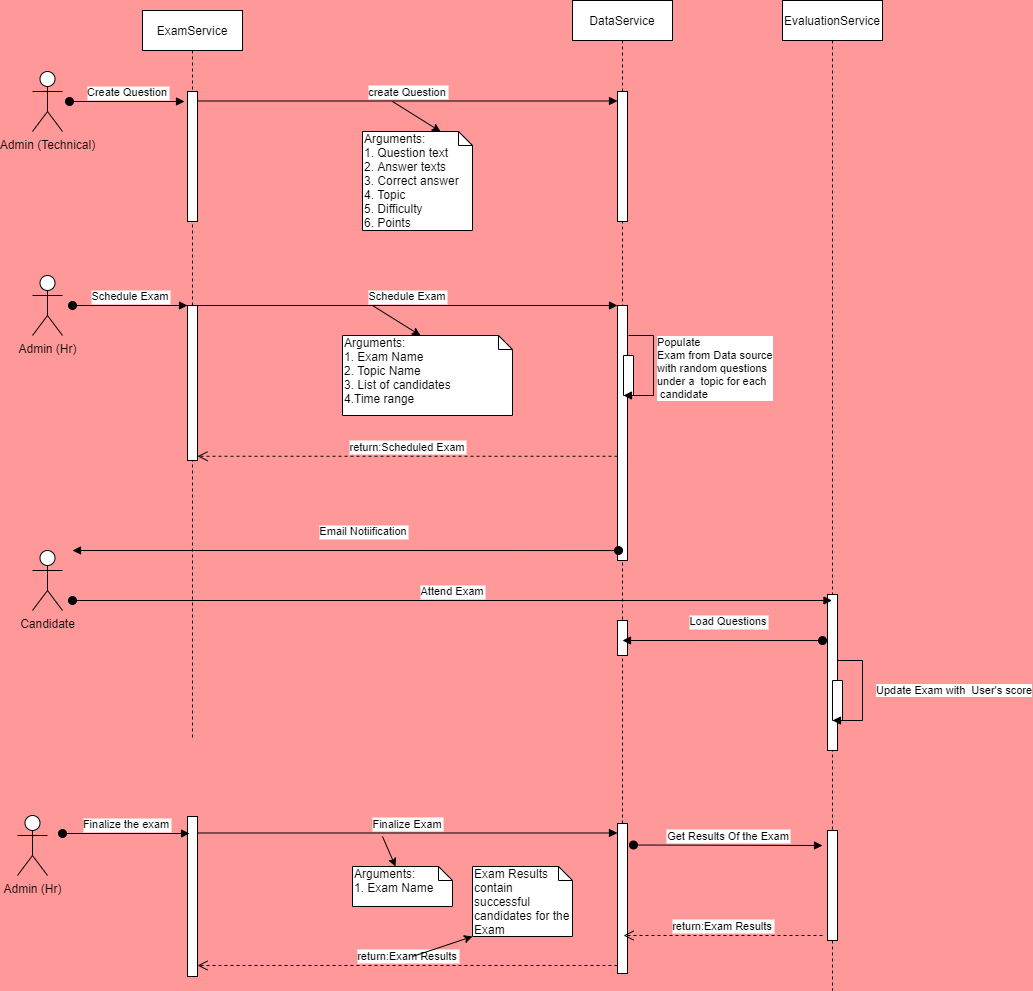

The diagram above was exported from draw.io. Its source (the exported page's mxGraphModel, read from the mxfile embedded in the PNG):
<mxGraphModel dx="1422" dy="738" grid="1" gridSize="10" guides="1" tooltips="1" connect="1" arrows="1" fold="1" page="1" pageScale="1" pageWidth="1100" pageHeight="850" background="#FF9999" math="0" shadow="0">
  <root>
    <mxCell id="0" />
    <mxCell id="1" parent="0" />
    <mxCell id="3nuBFxr9cyL0pnOWT2aG-1" value="ExamService" style="shape=umlLifeline;perimeter=lifelinePerimeter;container=1;collapsible=0;recursiveResize=0;rounded=0;shadow=0;strokeWidth=1;" parent="1" vertex="1">
      <mxGeometry x="170" y="80" width="100" height="730" as="geometry" />
    </mxCell>
    <mxCell id="3nuBFxr9cyL0pnOWT2aG-2" value="" style="points=[];perimeter=orthogonalPerimeter;rounded=0;shadow=0;strokeWidth=1;" parent="3nuBFxr9cyL0pnOWT2aG-1" vertex="1">
      <mxGeometry x="45" y="295" width="10" height="155" as="geometry" />
    </mxCell>
    <mxCell id="3nuBFxr9cyL0pnOWT2aG-3" value="Schedule Exam" style="verticalAlign=bottom;startArrow=oval;endArrow=block;startSize=8;shadow=0;strokeWidth=1;" parent="3nuBFxr9cyL0pnOWT2aG-1" target="3nuBFxr9cyL0pnOWT2aG-2" edge="1">
      <mxGeometry relative="1" as="geometry">
        <mxPoint x="-70" y="295" as="sourcePoint" />
      </mxGeometry>
    </mxCell>
    <mxCell id="3nuBFxr9cyL0pnOWT2aG-5" value="DataService" style="shape=umlLifeline;perimeter=lifelinePerimeter;container=1;collapsible=0;recursiveResize=0;rounded=0;shadow=0;strokeWidth=1;" parent="1" vertex="1">
      <mxGeometry x="600" y="70" width="100" height="900" as="geometry" />
    </mxCell>
    <mxCell id="3nuBFxr9cyL0pnOWT2aG-6" value="" style="points=[];perimeter=orthogonalPerimeter;rounded=0;shadow=0;strokeWidth=1;" parent="3nuBFxr9cyL0pnOWT2aG-5" vertex="1">
      <mxGeometry x="45" y="305" width="10" height="255" as="geometry" />
    </mxCell>
    <mxCell id="49a82WeTQHKVFU1pF_j1-15" value="" style="points=[];perimeter=orthogonalPerimeter;rounded=0;shadow=0;strokeWidth=1;" parent="3nuBFxr9cyL0pnOWT2aG-5" vertex="1">
      <mxGeometry x="45" y="823" width="10" height="150" as="geometry" />
    </mxCell>
    <mxCell id="49a82WeTQHKVFU1pF_j1-18" value="" style="points=[];perimeter=orthogonalPerimeter;rounded=0;shadow=0;strokeWidth=1;" parent="3nuBFxr9cyL0pnOWT2aG-5" vertex="1">
      <mxGeometry x="45" y="91" width="10" height="130" as="geometry" />
    </mxCell>
    <mxCell id="49a82WeTQHKVFU1pF_j1-55" value="" style="points=[];perimeter=orthogonalPerimeter;rounded=0;shadow=0;strokeWidth=1;" parent="3nuBFxr9cyL0pnOWT2aG-5" vertex="1">
      <mxGeometry x="45" y="620" width="10" height="35" as="geometry" />
    </mxCell>
    <mxCell id="3nuBFxr9cyL0pnOWT2aG-7" value="return:Scheduled Exam" style="verticalAlign=bottom;endArrow=open;dashed=1;endSize=8;exitX=0;exitY=0.95;shadow=0;strokeWidth=1;" parent="1" edge="1">
      <mxGeometry relative="1" as="geometry">
        <mxPoint x="225" y="525.75" as="targetPoint" />
        <mxPoint x="645" y="525.75" as="sourcePoint" />
      </mxGeometry>
    </mxCell>
    <mxCell id="3nuBFxr9cyL0pnOWT2aG-8" value="Schedule Exam" style="verticalAlign=bottom;endArrow=block;entryX=0;entryY=0;shadow=0;strokeWidth=1;" parent="1" source="3nuBFxr9cyL0pnOWT2aG-2" target="3nuBFxr9cyL0pnOWT2aG-6" edge="1">
      <mxGeometry relative="1" as="geometry">
        <mxPoint x="275" y="385" as="sourcePoint" />
      </mxGeometry>
    </mxCell>
    <mxCell id="49a82WeTQHKVFU1pF_j1-1" value="Admin (Hr)" style="shape=umlActor;verticalLabelPosition=bottom;verticalAlign=top;html=1;" parent="1" vertex="1">
      <mxGeometry x="60" y="345" width="30" height="60" as="geometry" />
    </mxCell>
    <mxCell id="49a82WeTQHKVFU1pF_j1-2" value="Arguments:&lt;br&gt;1. Exam Name&lt;br&gt;2. Topic Name&lt;br&gt;3. List of candidates&lt;br&gt;4.Time range" style="shape=note;whiteSpace=wrap;html=1;size=14;verticalAlign=top;align=left;spacingTop=-6;" parent="1" vertex="1">
      <mxGeometry x="370" y="405" width="170" height="80" as="geometry" />
    </mxCell>
    <mxCell id="49a82WeTQHKVFU1pF_j1-3" value="" style="endArrow=classic;html=1;entryX=0;entryY=0;entryDx=78;entryDy=0;entryPerimeter=0;" parent="1" target="49a82WeTQHKVFU1pF_j1-2" edge="1">
      <mxGeometry width="50" height="50" relative="1" as="geometry">
        <mxPoint x="400" y="375" as="sourcePoint" />
        <mxPoint x="440" y="325" as="targetPoint" />
      </mxGeometry>
    </mxCell>
    <mxCell id="49a82WeTQHKVFU1pF_j1-6" value="" style="points=[];perimeter=orthogonalPerimeter;rounded=0;shadow=0;strokeWidth=1;" parent="1" vertex="1">
      <mxGeometry x="215" y="161" width="10" height="130" as="geometry" />
    </mxCell>
    <mxCell id="49a82WeTQHKVFU1pF_j1-8" value="Create Question" style="verticalAlign=bottom;startArrow=oval;endArrow=block;startSize=8;shadow=0;strokeWidth=1;" parent="1" edge="1">
      <mxGeometry relative="1" as="geometry">
        <mxPoint x="97" y="171" as="sourcePoint" />
        <mxPoint x="212" y="171" as="targetPoint" />
      </mxGeometry>
    </mxCell>
    <mxCell id="49a82WeTQHKVFU1pF_j1-9" value="Admin (Technical)" style="shape=umlActor;verticalLabelPosition=bottom;verticalAlign=top;html=1;" parent="1" vertex="1">
      <mxGeometry x="60" y="141" width="30" height="60" as="geometry" />
    </mxCell>
    <mxCell id="49a82WeTQHKVFU1pF_j1-10" value="" style="points=[];perimeter=orthogonalPerimeter;rounded=0;shadow=0;strokeWidth=1;" parent="1" vertex="1">
      <mxGeometry x="215" y="886" width="10" height="160" as="geometry" />
    </mxCell>
    <mxCell id="49a82WeTQHKVFU1pF_j1-12" value="Admin (Hr)" style="shape=umlActor;verticalLabelPosition=bottom;verticalAlign=top;html=1;" parent="1" vertex="1">
      <mxGeometry x="45" y="885" width="30" height="60" as="geometry" />
    </mxCell>
    <mxCell id="49a82WeTQHKVFU1pF_j1-13" value="Finalize the exam" style="verticalAlign=bottom;startArrow=oval;endArrow=block;startSize=8;shadow=0;strokeWidth=1;entryX=0.2;entryY=0.5;entryDx=0;entryDy=0;entryPerimeter=0;" parent="1" edge="1">
      <mxGeometry relative="1" as="geometry">
        <mxPoint x="90" y="903" as="sourcePoint" />
        <mxPoint x="217" y="903" as="targetPoint" />
      </mxGeometry>
    </mxCell>
    <mxCell id="49a82WeTQHKVFU1pF_j1-14" value="Finalize Exam" style="verticalAlign=bottom;endArrow=block;entryX=0;entryY=0;shadow=0;strokeWidth=1;" parent="1" edge="1">
      <mxGeometry relative="1" as="geometry">
        <mxPoint x="225" y="902.5000000000001" as="sourcePoint" />
        <mxPoint x="645" y="902.5000000000001" as="targetPoint" />
      </mxGeometry>
    </mxCell>
    <mxCell id="49a82WeTQHKVFU1pF_j1-16" value="return:Exam Results" style="verticalAlign=bottom;endArrow=open;dashed=1;endSize=8;exitX=0;exitY=0.95;shadow=0;strokeWidth=1;" parent="1" edge="1">
      <mxGeometry relative="1" as="geometry">
        <mxPoint x="225" y="1034.9999999999998" as="targetPoint" />
        <mxPoint x="645" y="1034.9999999999998" as="sourcePoint" />
      </mxGeometry>
    </mxCell>
    <mxCell id="49a82WeTQHKVFU1pF_j1-17" value="create Question" style="verticalAlign=bottom;endArrow=block;entryX=0;entryY=0;shadow=0;strokeWidth=1;" parent="1" edge="1">
      <mxGeometry relative="1" as="geometry">
        <mxPoint x="225" y="170.5" as="sourcePoint" />
        <mxPoint x="645" y="170.5" as="targetPoint" />
      </mxGeometry>
    </mxCell>
    <mxCell id="49a82WeTQHKVFU1pF_j1-19" value="Arguments:&lt;br&gt;1. Exam Name" style="shape=note;whiteSpace=wrap;html=1;size=14;verticalAlign=top;align=left;spacingTop=-6;" parent="1" vertex="1">
      <mxGeometry x="380" y="936" width="100" height="40" as="geometry" />
    </mxCell>
    <mxCell id="49a82WeTQHKVFU1pF_j1-20" value="" style="endArrow=classic;html=1;entryX=0;entryY=0;entryDx=43;entryDy=0;entryPerimeter=0;" parent="1" target="49a82WeTQHKVFU1pF_j1-19" edge="1">
      <mxGeometry width="50" height="50" relative="1" as="geometry">
        <mxPoint x="410" y="906" as="sourcePoint" />
        <mxPoint x="450" y="856" as="targetPoint" />
      </mxGeometry>
    </mxCell>
    <mxCell id="49a82WeTQHKVFU1pF_j1-21" value="Exam Results contain successful candidates for the Exam" style="shape=note;whiteSpace=wrap;html=1;size=14;verticalAlign=top;align=left;spacingTop=-6;" parent="1" vertex="1">
      <mxGeometry x="500" y="936" width="100" height="70" as="geometry" />
    </mxCell>
    <mxCell id="49a82WeTQHKVFU1pF_j1-22" value="" style="endArrow=classic;html=1;entryX=0;entryY=1;entryDx=0;entryDy=0;entryPerimeter=0;" parent="1" target="49a82WeTQHKVFU1pF_j1-21" edge="1">
      <mxGeometry width="50" height="50" relative="1" as="geometry">
        <mxPoint x="440" y="1026" as="sourcePoint" />
        <mxPoint x="430" y="1026" as="targetPoint" />
      </mxGeometry>
    </mxCell>
    <mxCell id="49a82WeTQHKVFU1pF_j1-25" value="" style="html=1;points=[];perimeter=orthogonalPerimeter;direction=west;" parent="1" vertex="1">
      <mxGeometry x="651" y="425" width="10" height="40" as="geometry" />
    </mxCell>
    <mxCell id="49a82WeTQHKVFU1pF_j1-26" value="Populate &lt;br&gt;Exam from Data source&lt;br&gt;with random questions &lt;br&gt;under a&amp;nbsp; topic for each&lt;br&gt;&amp;nbsp;candidate" style="edgeStyle=orthogonalEdgeStyle;html=1;align=left;spacingLeft=2;endArrow=block;rounded=0;entryX=1;entryY=0;" parent="1" target="49a82WeTQHKVFU1pF_j1-25" edge="1">
      <mxGeometry relative="1" as="geometry">
        <mxPoint x="656" y="405" as="sourcePoint" />
        <Array as="points">
          <mxPoint x="681" y="405" />
        </Array>
      </mxGeometry>
    </mxCell>
    <mxCell id="49a82WeTQHKVFU1pF_j1-27" value="Arguments:&lt;br&gt;1. Question text&lt;br&gt;2. Answer texts&lt;br&gt;3. Correct answer&lt;br&gt;4. Topic&lt;br&gt;5. Difficulty&lt;br&gt;6. Points" style="shape=note;whiteSpace=wrap;html=1;size=14;verticalAlign=top;align=left;spacingTop=-6;" parent="1" vertex="1">
      <mxGeometry x="390" y="201" width="110" height="99" as="geometry" />
    </mxCell>
    <mxCell id="49a82WeTQHKVFU1pF_j1-28" value="" style="endArrow=classic;html=1;entryX=0;entryY=0;entryDx=78;entryDy=0;entryPerimeter=0;" parent="1" target="49a82WeTQHKVFU1pF_j1-27" edge="1">
      <mxGeometry width="50" height="50" relative="1" as="geometry">
        <mxPoint x="420" y="171" as="sourcePoint" />
        <mxPoint x="460" y="121" as="targetPoint" />
      </mxGeometry>
    </mxCell>
    <mxCell id="49a82WeTQHKVFU1pF_j1-34" value="EvaluationService" style="shape=umlLifeline;perimeter=lifelinePerimeter;container=1;collapsible=0;recursiveResize=0;rounded=0;shadow=0;strokeWidth=1;" parent="1" vertex="1">
      <mxGeometry x="810" y="70" width="100" height="990" as="geometry" />
    </mxCell>
    <mxCell id="49a82WeTQHKVFU1pF_j1-35" value="" style="points=[];perimeter=orthogonalPerimeter;rounded=0;shadow=0;strokeWidth=1;" parent="49a82WeTQHKVFU1pF_j1-34" vertex="1">
      <mxGeometry x="45" y="594" width="10" height="156" as="geometry" />
    </mxCell>
    <mxCell id="49a82WeTQHKVFU1pF_j1-54" value="" style="points=[];perimeter=orthogonalPerimeter;rounded=0;shadow=0;strokeWidth=1;" parent="49a82WeTQHKVFU1pF_j1-34" vertex="1">
      <mxGeometry x="45" y="830" width="10" height="110" as="geometry" />
    </mxCell>
    <mxCell id="49a82WeTQHKVFU1pF_j1-38" value="Candidate" style="shape=umlActor;verticalLabelPosition=bottom;verticalAlign=top;html=1;" parent="1" vertex="1">
      <mxGeometry x="60" y="620" width="30" height="60" as="geometry" />
    </mxCell>
    <mxCell id="49a82WeTQHKVFU1pF_j1-41" value="Email Notiification" style="verticalAlign=bottom;startArrow=oval;endArrow=block;startSize=8;shadow=0;strokeWidth=1;exitX=0.1;exitY=0.961;exitDx=0;exitDy=0;exitPerimeter=0;" parent="1" source="3nuBFxr9cyL0pnOWT2aG-6" edge="1">
      <mxGeometry x="-0.0646" y="-10" relative="1" as="geometry">
        <mxPoint x="380" y="608" as="sourcePoint" />
        <mxPoint x="100" y="620" as="targetPoint" />
        <mxPoint as="offset" />
      </mxGeometry>
    </mxCell>
    <mxCell id="49a82WeTQHKVFU1pF_j1-45" value="Attend Exam" style="verticalAlign=bottom;startArrow=oval;endArrow=block;startSize=8;shadow=0;strokeWidth=1;" parent="1" target="49a82WeTQHKVFU1pF_j1-34" edge="1">
      <mxGeometry relative="1" as="geometry">
        <mxPoint x="100" y="670" as="sourcePoint" />
        <mxPoint x="245" y="670" as="targetPoint" />
      </mxGeometry>
    </mxCell>
    <mxCell id="49a82WeTQHKVFU1pF_j1-46" value="" style="html=1;points=[];perimeter=orthogonalPerimeter;direction=west;" parent="1" vertex="1">
      <mxGeometry x="860" y="750" width="10" height="40" as="geometry" />
    </mxCell>
    <mxCell id="49a82WeTQHKVFU1pF_j1-47" value="Update Exam with&amp;nbsp; User's score" style="edgeStyle=orthogonalEdgeStyle;html=1;align=left;spacingLeft=2;endArrow=block;rounded=0;entryX=1;entryY=0;" parent="1" target="49a82WeTQHKVFU1pF_j1-46" edge="1">
      <mxGeometry x="-0.0435" y="10" relative="1" as="geometry">
        <mxPoint x="865" y="730" as="sourcePoint" />
        <Array as="points">
          <mxPoint x="890" y="730" />
        </Array>
        <mxPoint as="offset" />
      </mxGeometry>
    </mxCell>
    <mxCell id="49a82WeTQHKVFU1pF_j1-48" value="Load Questions" style="verticalAlign=bottom;startArrow=oval;endArrow=block;startSize=8;shadow=0;strokeWidth=1;exitX=0.1;exitY=0.961;exitDx=0;exitDy=0;exitPerimeter=0;" parent="1" edge="1">
      <mxGeometry x="-0.0646" y="-10" relative="1" as="geometry">
        <mxPoint x="850" y="710.0550000000001" as="sourcePoint" />
        <mxPoint x="650" y="710" as="targetPoint" />
        <mxPoint as="offset" />
      </mxGeometry>
    </mxCell>
    <mxCell id="49a82WeTQHKVFU1pF_j1-52" value="Get Results Of the Exam" style="verticalAlign=bottom;startArrow=oval;endArrow=block;startSize=8;shadow=0;strokeWidth=1;" parent="1" edge="1">
      <mxGeometry relative="1" as="geometry">
        <mxPoint x="661" y="914.5" as="sourcePoint" />
        <mxPoint x="850" y="915" as="targetPoint" />
      </mxGeometry>
    </mxCell>
    <mxCell id="49a82WeTQHKVFU1pF_j1-53" value="return:Exam Results" style="verticalAlign=bottom;endArrow=open;dashed=1;endSize=8;shadow=0;strokeWidth=1;" parent="1" edge="1">
      <mxGeometry relative="1" as="geometry">
        <mxPoint x="651" y="1004.9999999999998" as="targetPoint" />
        <mxPoint x="850" y="1005" as="sourcePoint" />
      </mxGeometry>
    </mxCell>
  </root>
</mxGraphModel>